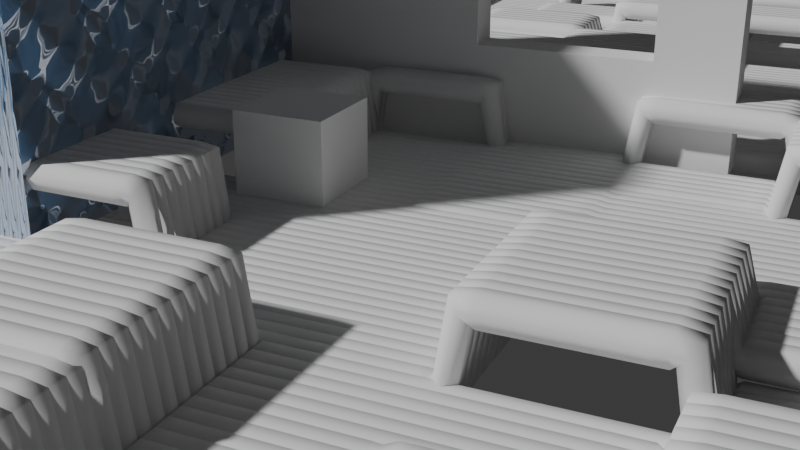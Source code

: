 # Source: geonodes.blend  (saved by Blender 4.2.66; exported with 4.5.12 LTS)
import bpy
from mathutils import Matrix  # noqa: F401  (used for matrix-valued properties, if any)

bpy.ops.wm.read_factory_settings(use_empty=True)
scene = bpy.context.scene
scene.name = 'Scene'

# ---- collections
col_collection = bpy.data.collections.new('Collection'); scene.collection.children.link(col_collection)

# ---- materials (node trees are filled in below, after node groups)
mat_material_001 = bpy.data.materials.new('Material.001')

# ---- node groups
ng_geometry_nodes = bpy.data.node_groups.new('Geometry Nodes', 'GeometryNodeTree')
_s = ng_geometry_nodes.interface.new_socket(name='Geometry', in_out='OUTPUT', socket_type='NodeSocketGeometry')
_s = ng_geometry_nodes.interface.new_socket(name='Geometry', in_out='INPUT', socket_type='NodeSocketGeometry')
ng_geometry_nodes.is_modifier = True
_N = ng_geometry_nodes.nodes; _L = ng_geometry_nodes.links
n0 = _N.new('NodeGroupInput'); n0.name = 'Group Input'; n0.location = (-536, 62)
n1 = _N.new('NodeGroupOutput'); n1.name = 'Group Output'; n1.location = (1459, -277)
n2 = _N.new('GeometryNodeMeshLine'); n2.name = 'Mesh Line'; n2.location = (-198, 160)
n2.inputs[0].default_value = 186
n2.inputs[3].default_value = (0.0, 0.0, 0.1)
n3 = _N.new('GeometryNodeTransform'); n3.name = 'Transform Geometry'; n3.location = (18, 144)
n3.inputs[1].default_value = (-9.6, -5.8, 0.0)
n3.inputs[2].default_value = (0.0, 1.571, 0.0)
n4 = _N.new('GeometryNodeCurveQuadraticBezier'); n4.name = 'Quadratic Bézier'; n4.location = (12, -214)
n4.inputs[0].default_value = 256
n4.inputs[1].default_value = (0.0, 11.0, 0.0)
n4.inputs[2].default_value = (0.0, 0.0, 0.0)
n4.inputs[3].default_value = (0.0, 0.0, 0.0)
n5 = _N.new('GeometryNodeInstanceOnPoints'); n5.name = 'Instance on Points'; n5.location = (198, 91)
n6 = _N.new('GeometryNodeSetPosition'); n6.name = 'Set Position'; n6.location = (568, -364)
n7 = _N.new('ShaderNodeCombineXYZ'); n7.name = 'Combine XYZ'; n7.location = (469, -618)
n8 = _N.new('ShaderNodeTexBrick'); n8.name = 'Brick Texture'; n8.location = (-575, -685)
n8.squash = 0.8
n8.inputs[4].default_value = -0.4
n8.inputs[5].default_value = 0.0
n8.inputs[6].default_value = 0.2
n8.inputs[7].default_value = -0.2
n8.inputs[8].default_value = 0.3
n8.inputs[9].default_value = 0.45
n9 = _N.new('ShaderNodeMapRange'); n9.name = 'Map Range'; n9.location = (-234, -711)
n9.inputs[3].default_value = -1.0
n10 = _N.new('ShaderNodeMath'); n10.name = 'Math'; n10.location = (280, -690)
n10.operation = 'MULTIPLY'
n10.inputs[1].default_value = 0.7
n11 = _N.new('GeometryNodeRealizeInstances'); n11.name = 'Realize Instances'; n11.location = (388, -130)
n12 = _N.new('ShaderNodeValToRGB'); n12.name = 'Color Ramp'; n12.location = (-43, -699)
while len(n12.color_ramp.elements) > 1: n12.color_ramp.elements.remove(n12.color_ramp.elements[-1])
n12.color_ramp.elements[0].position = 0.2523; n12.color_ramp.elements[0].color = (0.0, 0.0, 0.0, 1.0)
_e = n12.color_ramp.elements.new(0.7477); _e.color = (1.0, 1.0, 1.0, 1.0)
n13 = _N.new('GeometryNodeCurveToMesh'); n13.name = 'Curve to Mesh'; n13.location = (1069, -292)
n14 = _N.new('GeometryNodeCurvePrimitiveCircle'); n14.name = 'Curve Circle'; n14.location = (1059, -493)
n14.inputs[0].default_value = 6
n14.inputs[4].default_value = 0.1
n15 = _N.new('GeometryNodeInputNamedAttribute'); n15.name = 'Named Attribute'; n15.location = (1044, -292)
n15.inputs[0].default_value = 'radius'
n16 = _N.new('GeometryNodeSwitch'); n16.name = 'Switch'; n16.location = (1044, -292)
n16.input_type = 'FLOAT'
n16.inputs[1].default_value = 1.0
_L.new(n13.outputs[0], n1.inputs[0])
_L.new(n2.outputs[0], n3.inputs[0])
_L.new(n3.outputs[0], n5.inputs[0])
_L.new(n4.outputs[0], n5.inputs[2])
_L.new(n11.outputs[0], n6.inputs[0])
_L.new(n7.outputs[0], n6.inputs[3])
_L.new(n10.outputs[0], n7.inputs[2])
_L.new(n12.outputs[0], n10.inputs[0])
_L.new(n5.outputs[0], n11.inputs[0])
_L.new(n9.outputs[0], n12.inputs[0])
_L.new(n8.outputs[0], n9.inputs[0])
_L.new(n6.outputs[0], n13.inputs[0])
_L.new(n14.outputs[0], n13.inputs[1])
_L.new(n15.outputs[1], n16.inputs[0])
_L.new(n15.outputs[0], n16.inputs[2])
_L.new(n16.outputs[0], n13.inputs[2])
n1.is_active_output = True

# ---- material node trees
mat_material_001.use_nodes = True; mat_material_001.node_tree.nodes.clear()
_N = mat_material_001.node_tree.nodes; _L = mat_material_001.node_tree.links
n0 = _N.new('ShaderNodeBsdfPrincipled'); n0.name = 'Principled BSDF'; n0.location = (-508, 446)
n0.inputs[0].default_value = (0.1617, 0.402, 0.801, 1.0)
n0.inputs[3].default_value = 5.4
n1 = _N.new('ShaderNodeOutputMaterial'); n1.name = 'Material Output'; n1.location = (203, 349)
n2 = _N.new('ShaderNodeDisplacement'); n2.name = 'Displacement'; n2.location = (-16, 124)
n2.inputs[0].default_value = 6.6
n2.inputs[1].default_value = 18.1
n2.inputs[2].default_value = 90.4
n3 = _N.new('ShaderNodeTexPointDensity'); n3.name = 'Point Density'; n3.location = (-776, 372)
n3.radius = 0.1
n3.interpolation = 'Cubic'
n4 = _N.new('ShaderNodeTexMagic'); n4.name = 'Magic Texture'; n4.location = (-208, 22)
_L.new(n0.outputs[0], n1.inputs[0])
_L.new(n2.outputs[0], n1.inputs[2])
_L.new(n3.outputs[0], n0.inputs[2])
_L.new(n4.outputs[0], n2.inputs[3])
n1.is_active_output = True

# ---- world
world_world = bpy.data.worlds.new('World'); scene.world = world_world
world_world.use_nodes = True; world_world.node_tree.nodes.clear()
_N = world_world.node_tree.nodes; _L = world_world.node_tree.links
n0 = _N.new('ShaderNodeOutputWorld'); n0.name = 'World Output'; n0.location = (300, 300)
n1 = _N.new('ShaderNodeBackground'); n1.name = 'Background'; n1.location = (10, 300)
n1.inputs[0].default_value = (0.05088, 0.05088, 0.05088, 1.0)
_L.new(n1.outputs[0], n0.inputs[0])
n0.is_active_output = True
world_world.color = (0.05088, 0.05088, 0.05088)
world_world.sun_shadow_jitter_overblur = 0.0

# ---- cameras
cam_camera_002 = bpy.data.cameras.new('Camera.002')

# ---- meshes
me_cube_001 = bpy.data.meshes.new('Cube.001')
me_cube_001.from_pydata([(-1.0, -1.0, -1.0), (-1.0, -1.0, 1.0), (-1.0, 1.0, -1.0), (-1.0, 1.0, 1.0), (1.0, -1.0, -1.0), (1.0, -1.0, 1.0), (1.0, 1.0, -1.0), (1.0, 1.0, 1.0)], [], [(0, 1, 3, 2), (2, 3, 7, 6), (6, 7, 5, 4), (4, 5, 1, 0), (2, 6, 4, 0), (7, 3, 1, 5)])
_uv = me_cube_001.uv_layers.new(name='UVMap')
_uv.uv.foreach_set('vector', [0.375, 0.0, 0.625, 0.0, 0.625, 0.25, 0.375, 0.25, 0.375, 0.25, 0.625, 0.25, 0.625, 0.5, 0.375, 0.5, 0.375, 0.5, 0.625, 0.5, 0.625, 0.75, 0.375, 0.75, 0.375, 0.75, 0.625, 0.75, 0.625, 1.0, 0.375, 1.0, 0.125, 0.5, 0.375, 0.5, 0.375, 0.75, 0.125, 0.75, 0.625, 0.5, 0.875, 0.5, 0.875, 0.75, 0.625, 0.75])
me_cube_001.materials.append(mat_material_001)
me_cube_001.update()
me_cube_002 = bpy.data.meshes.new('Cube.002')
me_cube_002.from_pydata([(-1.004, -0.9972, -1.0), (-1.004, -0.9972, 1.0), (-1.0, 1.0, -1.0), (-1.0, 1.0, 1.0), (1.255, -1.0, -1.0), (1.255, -1.0, 1.0), (1.255, 1.0, -1.0), (1.255, 1.0, 1.0), (0.02576, 1.0, 0.5182), (0.02576, 1.0, -0.5182), (0.8771, 1.0, -0.5182), (0.8771, 1.0, 0.5182), (0.02576, -0.9985, 0.5182), (0.8771, -0.9995, -0.5182), (0.8771, -0.9995, 0.5182), (0.02576, -0.9985, -0.5182)], [], [(0, 1, 3, 2), (7, 6, 10, 11), (6, 2, 3, 7, 11, 8, 9, 10), (6, 7, 5, 4), (13, 4, 5, 14), (14, 5, 1, 0, 4, 13, 15, 12), (2, 6, 4, 0), (7, 3, 1, 5), (14, 11, 10, 13), (9, 8, 12, 15), (13, 10, 9, 15), (8, 11, 14, 12)])
_uv = me_cube_002.uv_layers.new(name='UVMap')
_uv.uv.foreach_set('vector', [0.375, 0.0, 0.625, 0.0, 0.625, 0.25, 0.375, 0.25, 0.625, 0.5, 0.375, 0.5, 0.4352, 0.4581, 0.5648, 0.4581, 0.375, 0.5, 0.375, 0.25, 0.625, 0.25, 0.625, 0.5, 0.5648, 0.4581, 0.5648, 0.3637, 0.4352, 0.3637, 0.4352, 0.4581, 0.375, 0.5, 0.625, 0.5, 0.625, 0.75, 0.375, 0.75, 0.4352, 0.7919, 0.375, 0.75, 0.625, 0.75, 0.5648, 0.7919, 0.5648, 0.7919, 0.625, 0.75, 0.625, 1.0, 0.375, 1.0, 0.375, 0.75, 0.4352, 0.7919, 0.4352, 0.8861, 0.5648, 0.8861, 0.125, 0.5, 0.375, 0.5, 0.375, 0.75, 0.125, 0.75, 0.625, 0.5, 0.875, 0.5, 0.875, 0.75, 0.625, 0.75, 0.625, 0.25, 0.625, 0.25, 0.375, 0.5, 0.375, 0.5, 0.375, 1.0, 0.625, 0.75, 0.625, 0.75, 0.375, 1.0, 0.2876, 0.5, 0.1828, 0.5, 0.1828, 0.75, 0.2876, 0.75, 0.8172, 0.75, 0.8172, 0.5, 0.7124, 0.5, 0.7124, 0.75])
me_cube_002.update()
me_cube_004 = bpy.data.meshes.new('Cube.004')
me_cube_004.from_pydata([(-1.0, -1.0, -1.0), (-1.0, -1.0, 1.0), (-1.0, 1.0, -1.0), (-1.0, 1.0, 1.0), (1.0, -1.0, -1.0), (1.0, -1.0, 1.0), (1.0, 1.0, -1.0), (1.0, 1.0, 1.0)], [], [(0, 1, 3, 2), (2, 3, 7, 6), (6, 7, 5, 4), (4, 5, 1, 0), (2, 6, 4, 0), (7, 3, 1, 5)])
_uv = me_cube_004.uv_layers.new(name='UVMap')
_uv.uv.foreach_set('vector', [0.375, 0.0, 0.625, 0.0, 0.625, 0.25, 0.375, 0.25, 0.375, 0.25, 0.625, 0.25, 0.625, 0.5, 0.375, 0.5, 0.375, 0.5, 0.625, 0.5, 0.625, 0.75, 0.375, 0.75, 0.375, 0.75, 0.625, 0.75, 0.625, 1.0, 0.375, 1.0, 0.125, 0.5, 0.375, 0.5, 0.375, 0.75, 0.125, 0.75, 0.625, 0.5, 0.875, 0.5, 0.875, 0.75, 0.625, 0.75])
me_cube_004.update()
me_plane = bpy.data.meshes.new('Plane')
me_plane.from_pydata([(-1.0, -1.0, 0.0), (1.0, -1.0, 0.0), (-1.0, 1.0, 0.0), (1.0, 1.0, 0.0)], [], [(0, 1, 3, 2)])
_uv = me_plane.uv_layers.new(name='UVMap')
_uv.uv.foreach_set('vector', [0.0, 0.0, 1.0, 0.0, 1.0, 1.0, 0.0, 1.0])
me_plane.update()

# ---- objects
ob_cube = bpy.data.objects.new('Cube', me_cube_001)
ob_cube_001 = bpy.data.objects.new('Cube.001', me_cube_002)
ob_cube_002 = bpy.data.objects.new('Cube.002', me_cube_004)
ob_plane = bpy.data.objects.new('Plane', me_plane)
ob_camera = bpy.data.objects.new('Camera', cam_camera_002)

# ---- transforms, parenting, visibility, modifiers, constraints
ob_cube.location = (0.0, 0.6, 5.0)
ob_cube.scale = (4.8, 0.4193, 4.952)
ob_cube_001.location = (-5.218, 5.833, 5.0)
ob_cube_001.rotation_euler = (0.0, -0.0, 1.571)
ob_cube_001.scale = (4.8, 0.4193, 4.952)
ob_cube_002.location = (0.0, 4.0, 1.0)
ob_plane.location = (0.0, 0.0, 0.0)
ob_plane.scale = (2.96, 2.96, 2.96)
_m = ob_plane.modifiers.new('GeometryNodes', 'NODES')
_m.node_group = ng_geometry_nodes
ob_camera.location = (19.0, 15.0, 8.0)
ob_camera.rotation_euler = (1.194, -7.074e-07, 2.004)

# ---- collection membership
col_collection.objects.link(ob_cube)
col_collection.objects.link(ob_cube_001)
col_collection.objects.link(ob_cube_002)
col_collection.objects.link(ob_plane)
col_collection.objects.link(ob_camera)

# ---- scene / render settings (as saved in the file)
scene.camera = ob_camera
scene.frame_start = 1; scene.frame_end = 250; scene.frame_set(5)
scene.render.engine = 'BLENDER_EEVEE_NEXT'
bpy.context.view_layer.update()

# ---- added for rendering (the .blend has no usable light): sun
light_auto_sun = bpy.data.lights.new('AutoSun', 'SUN')
light_auto_sun.energy = 3.0
light_auto_sun.angle = 0.0523599
ob_auto_sun = bpy.data.objects.new('AutoSun', light_auto_sun)
scene.collection.objects.link(ob_auto_sun)
ob_auto_sun.rotation_euler = (0.872665, 0.174533, 0.523599)
bpy.context.view_layer.update()
